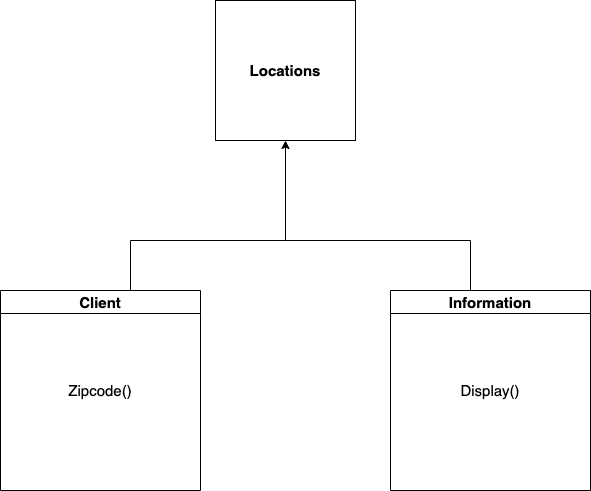

The diagram above was exported from draw.io. Its source (the exported page's mxGraphModel, read from the mxfile embedded in the PNG):
<mxGraphModel dx="791" dy="544" grid="1" gridSize="10" guides="1" tooltips="1" connect="1" arrows="1" fold="1" page="1" pageScale="1" pageWidth="850" pageHeight="1100" math="0" shadow="0">
  <root>
    <mxCell id="0" />
    <mxCell id="1" parent="0" />
    <mxCell id="AOHXZ1FXUWZhBNxaED6w-1" value="" style="whiteSpace=wrap;html=1;aspect=fixed;" vertex="1" parent="1">
      <mxGeometry x="285" y="30" width="140" height="140" as="geometry" />
    </mxCell>
    <mxCell id="AOHXZ1FXUWZhBNxaED6w-2" value="&lt;b&gt;&lt;font style=&quot;font-size: 15px;&quot;&gt;Locations&lt;/font&gt;&lt;/b&gt;" style="text;html=1;strokeColor=none;fillColor=none;align=center;verticalAlign=middle;whiteSpace=wrap;rounded=0;" vertex="1" parent="1">
      <mxGeometry x="325" y="85" width="60" height="30" as="geometry" />
    </mxCell>
    <mxCell id="AOHXZ1FXUWZhBNxaED6w-3" value="" style="endArrow=classic;html=1;rounded=0;fontSize=15;entryX=0.5;entryY=1;entryDx=0;entryDy=0;" edge="1" parent="1" target="AOHXZ1FXUWZhBNxaED6w-1">
      <mxGeometry width="50" height="50" relative="1" as="geometry">
        <mxPoint x="355" y="270" as="sourcePoint" />
        <mxPoint x="430" y="260" as="targetPoint" />
      </mxGeometry>
    </mxCell>
    <mxCell id="AOHXZ1FXUWZhBNxaED6w-4" value="" style="endArrow=none;html=1;rounded=0;fontSize=15;" edge="1" parent="1">
      <mxGeometry width="50" height="50" relative="1" as="geometry">
        <mxPoint x="200" y="270" as="sourcePoint" />
        <mxPoint x="540" y="270" as="targetPoint" />
      </mxGeometry>
    </mxCell>
    <mxCell id="AOHXZ1FXUWZhBNxaED6w-5" value="" style="endArrow=none;html=1;rounded=0;fontSize=15;" edge="1" parent="1">
      <mxGeometry width="50" height="50" relative="1" as="geometry">
        <mxPoint x="200" y="320" as="sourcePoint" />
        <mxPoint x="200" y="270" as="targetPoint" />
      </mxGeometry>
    </mxCell>
    <mxCell id="AOHXZ1FXUWZhBNxaED6w-6" value="" style="endArrow=none;html=1;rounded=0;fontSize=15;" edge="1" parent="1">
      <mxGeometry width="50" height="50" relative="1" as="geometry">
        <mxPoint x="540" y="320" as="sourcePoint" />
        <mxPoint x="540" y="270" as="targetPoint" />
      </mxGeometry>
    </mxCell>
    <mxCell id="AOHXZ1FXUWZhBNxaED6w-7" value="Client" style="swimlane;fontSize=15;" vertex="1" parent="1">
      <mxGeometry x="70" y="320" width="200" height="200" as="geometry" />
    </mxCell>
    <mxCell id="AOHXZ1FXUWZhBNxaED6w-10" value="Zipcode()" style="text;html=1;strokeColor=none;fillColor=none;align=center;verticalAlign=middle;whiteSpace=wrap;rounded=0;fontSize=15;" vertex="1" parent="AOHXZ1FXUWZhBNxaED6w-7">
      <mxGeometry x="70" y="85" width="60" height="30" as="geometry" />
    </mxCell>
    <mxCell id="AOHXZ1FXUWZhBNxaED6w-8" value="Information" style="swimlane;fontSize=15;" vertex="1" parent="1">
      <mxGeometry x="460" y="320" width="200" height="200" as="geometry" />
    </mxCell>
    <mxCell id="AOHXZ1FXUWZhBNxaED6w-9" value="Display()" style="text;html=1;strokeColor=none;fillColor=none;align=center;verticalAlign=middle;whiteSpace=wrap;rounded=0;fontSize=15;" vertex="1" parent="AOHXZ1FXUWZhBNxaED6w-8">
      <mxGeometry x="70" y="85" width="60" height="30" as="geometry" />
    </mxCell>
  </root>
</mxGraphModel>